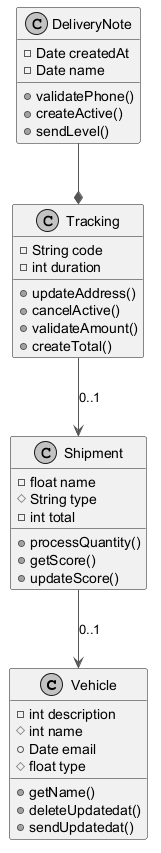

The diagram above was rendered by PlantUML. Its source (embedded in the PNG):
@startuml
skinparam monochrome true
skinparam ArrowColor #555555
class Vehicle {
  -int description
  #int name
  +Date email
  #float type
  +getName()
  +deleteUpdatedat()
  +sendUpdatedat()
}
class Shipment {
  -float name
  #String type
  -int total
  +processQuantity()
  +getScore()
  +updateScore()
}
class DeliveryNote {
  -Date createdAt
  -Date name
  +validatePhone()
  +createActive()
  +sendLevel()
}
class Tracking {
  -String code
  -int duration
  +updateAddress()
  +cancelActive()
  +validateAmount()
  +createTotal()
}
Shipment --> Vehicle : "0..1"
DeliveryNote --* Tracking
Tracking --> Shipment : "0..1"
@enduml